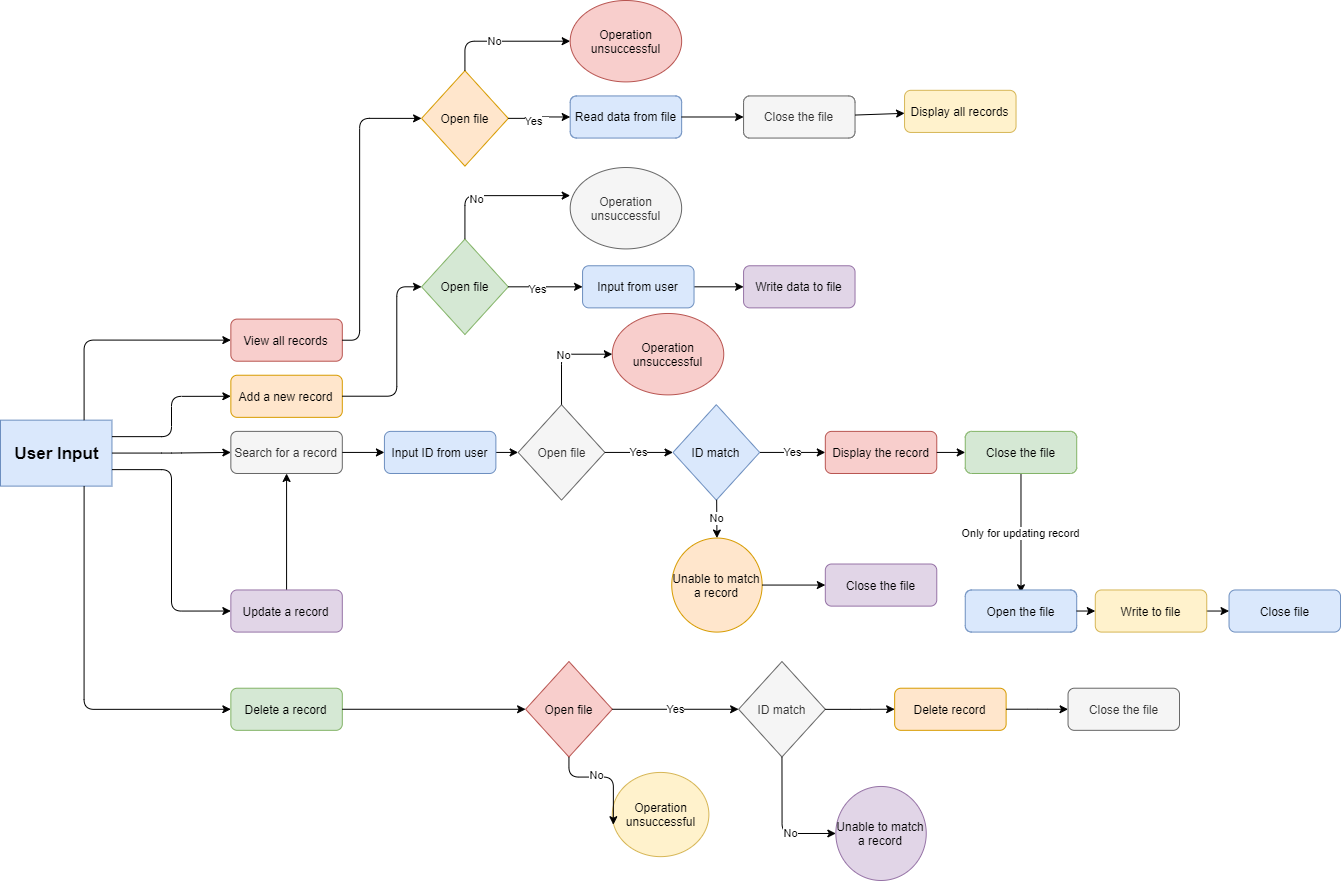

The diagram above was exported from draw.io. Its source (the exported page's mxGraphModel, read from the mxfile embedded in the PNG):
<mxGraphModel dx="2333" dy="714" grid="1" gridSize="10" guides="1" tooltips="1" connect="1" arrows="1" fold="1" page="1" pageScale="1" pageWidth="850" pageHeight="1100" math="0" shadow="0">
  <root>
    <mxCell id="0" />
    <mxCell id="1" parent="0" />
    <mxCell id="7xEfbfIfLbs3jr0ATKnE-16" value="&lt;b style=&quot;font-size: 17px&quot;&gt;User Input&lt;/b&gt;" style="html=1;fillColor=#dae8fc;strokeColor=#6c8ebf;" vertex="1" parent="1">
      <mxGeometry x="-230" y="449.64912280701765" width="111.46025878003695" height="65.96491228070177" as="geometry" />
    </mxCell>
    <mxCell id="7xEfbfIfLbs3jr0ATKnE-11" style="edgeStyle=orthogonalEdgeStyle;rounded=1;orthogonalLoop=1;jettySize=auto;html=1;exitX=1;exitY=0.25;exitDx=0;exitDy=0;entryX=0;entryY=0.5;entryDx=0;entryDy=0;" edge="1" parent="1" source="7xEfbfIfLbs3jr0ATKnE-16" target="7xEfbfIfLbs3jr0ATKnE-2">
      <mxGeometry x="-230" y="30" as="geometry" />
    </mxCell>
    <mxCell id="7xEfbfIfLbs3jr0ATKnE-14" style="edgeStyle=orthogonalEdgeStyle;rounded=1;orthogonalLoop=1;jettySize=auto;html=1;exitX=0.75;exitY=0;exitDx=0;exitDy=0;entryX=0;entryY=0.5;entryDx=0;entryDy=0;" edge="1" parent="1" source="7xEfbfIfLbs3jr0ATKnE-16" target="7xEfbfIfLbs3jr0ATKnE-4">
      <mxGeometry x="-230" y="30" as="geometry" />
    </mxCell>
    <mxCell id="7xEfbfIfLbs3jr0ATKnE-15" style="edgeStyle=orthogonalEdgeStyle;rounded=1;orthogonalLoop=1;jettySize=auto;html=1;entryX=0;entryY=0.5;entryDx=0;entryDy=0;" edge="1" parent="1" source="7xEfbfIfLbs3jr0ATKnE-16" target="7xEfbfIfLbs3jr0ATKnE-6">
      <mxGeometry x="-230" y="30" as="geometry" />
    </mxCell>
    <mxCell id="7xEfbfIfLbs3jr0ATKnE-12" style="edgeStyle=orthogonalEdgeStyle;rounded=1;orthogonalLoop=1;jettySize=auto;html=1;exitX=1;exitY=0.75;exitDx=0;exitDy=0;entryX=0;entryY=0.5;entryDx=0;entryDy=0;" edge="1" parent="1" source="7xEfbfIfLbs3jr0ATKnE-16" target="7xEfbfIfLbs3jr0ATKnE-8">
      <mxGeometry x="-230" y="30" as="geometry" />
    </mxCell>
    <mxCell id="7xEfbfIfLbs3jr0ATKnE-13" style="edgeStyle=orthogonalEdgeStyle;rounded=1;orthogonalLoop=1;jettySize=auto;html=1;exitX=0.75;exitY=1;exitDx=0;exitDy=0;entryX=0;entryY=0.5;entryDx=0;entryDy=0;" edge="1" parent="1" source="7xEfbfIfLbs3jr0ATKnE-16" target="7xEfbfIfLbs3jr0ATKnE-10">
      <mxGeometry x="-230" y="30" as="geometry" />
    </mxCell>
    <mxCell id="7xEfbfIfLbs3jr0ATKnE-2" value="Add a new record" style="rounded=1;whiteSpace=wrap;html=1;fillColor=#ffe6cc;strokeColor=#d79b00;" vertex="1" parent="1">
      <mxGeometry x="0.351201478743036" y="404.73684210526324" width="111.46025878003695" height="42.10526315789474" as="geometry" />
    </mxCell>
    <mxCell id="7xEfbfIfLbs3jr0ATKnE-4" value="View all records" style="rounded=1;whiteSpace=wrap;html=1;fillColor=#f8cecc;strokeColor=#b85450;" vertex="1" parent="1">
      <mxGeometry x="0.351201478743036" y="348.5964912280702" width="111.46025878003695" height="42.10526315789474" as="geometry" />
    </mxCell>
    <mxCell id="7xEfbfIfLbs3jr0ATKnE-6" value="Search for a record" style="rounded=1;whiteSpace=wrap;html=1;fillColor=#f5f5f5;strokeColor=#666666;fontColor=#333333;" vertex="1" parent="1">
      <mxGeometry x="0.351201478743036" y="460.8771929824562" width="111.46025878003695" height="42.10526315789474" as="geometry" />
    </mxCell>
    <mxCell id="7xEfbfIfLbs3jr0ATKnE-7" style="edgeStyle=none;rounded=1;orthogonalLoop=1;jettySize=auto;html=1;entryX=0.5;entryY=1;entryDx=0;entryDy=0;" edge="1" parent="1" source="7xEfbfIfLbs3jr0ATKnE-8" target="7xEfbfIfLbs3jr0ATKnE-6">
      <mxGeometry x="0.351201478743036" y="30" as="geometry" />
    </mxCell>
    <mxCell id="7xEfbfIfLbs3jr0ATKnE-8" value="Update a record" style="rounded=1;whiteSpace=wrap;html=1;fillColor=#e1d5e7;strokeColor=#9673a6;" vertex="1" parent="1">
      <mxGeometry x="0.351201478743036" y="619.4736842105264" width="111.46025878003695" height="42.10526315789474" as="geometry" />
    </mxCell>
    <mxCell id="7xEfbfIfLbs3jr0ATKnE-10" value="Delete a record" style="rounded=1;whiteSpace=wrap;html=1;fillColor=#d5e8d4;strokeColor=#82b366;" vertex="1" parent="1">
      <mxGeometry x="0.351201478743036" y="717.7192982456141" width="111.46025878003695" height="42.10526315789474" as="geometry" />
    </mxCell>
    <mxCell id="7xEfbfIfLbs3jr0ATKnE-21" value="Open file" style="rhombus;whiteSpace=wrap;html=1;fillColor=#ffe6cc;strokeColor=#d79b00;" vertex="1" parent="1">
      <mxGeometry x="191.07208872458406" y="100.17543859649123" width="86.69131238447319" height="95.43859649122808" as="geometry" />
    </mxCell>
    <mxCell id="7xEfbfIfLbs3jr0ATKnE-3" style="edgeStyle=orthogonalEdgeStyle;rounded=1;orthogonalLoop=1;jettySize=auto;html=1;entryX=0;entryY=0.5;entryDx=0;entryDy=0;" edge="1" parent="1" source="7xEfbfIfLbs3jr0ATKnE-4" target="7xEfbfIfLbs3jr0ATKnE-21">
      <mxGeometry x="0.351201478743036" y="30" as="geometry">
        <Array as="points">
          <mxPoint x="129.14972273567463" y="369.6491228070176" />
          <mxPoint x="129.14972273567463" y="147.89473684210526" />
        </Array>
      </mxGeometry>
    </mxCell>
    <mxCell id="7xEfbfIfLbs3jr0ATKnE-22" value="Operation unsuccessful" style="ellipse;whiteSpace=wrap;html=1;fillColor=#f8cecc;strokeColor=#b85450;" vertex="1" parent="1">
      <mxGeometry x="339.6857670979666" y="30" width="111.46025878003695" height="81.40350877192984" as="geometry" />
    </mxCell>
    <mxCell id="7xEfbfIfLbs3jr0ATKnE-17" style="edgeStyle=orthogonalEdgeStyle;rounded=1;orthogonalLoop=1;jettySize=auto;html=1;entryX=0;entryY=0.5;entryDx=0;entryDy=0;exitX=0.5;exitY=0;exitDx=0;exitDy=0;" edge="1" parent="1" source="7xEfbfIfLbs3jr0ATKnE-21" target="7xEfbfIfLbs3jr0ATKnE-22">
      <mxGeometry x="0.351201478743036" y="30" as="geometry" />
    </mxCell>
    <mxCell id="7xEfbfIfLbs3jr0ATKnE-18" value="No" style="edgeLabel;html=1;align=center;verticalAlign=middle;resizable=0;points=[];" vertex="1" connectable="0" parent="7xEfbfIfLbs3jr0ATKnE-17">
      <mxGeometry x="-0.1244" relative="1" as="geometry">
        <mxPoint as="offset" />
      </mxGeometry>
    </mxCell>
    <mxCell id="7xEfbfIfLbs3jr0ATKnE-24" value="Read data from file" style="rounded=1;whiteSpace=wrap;html=1;fillColor=#dae8fc;strokeColor=#6c8ebf;" vertex="1" parent="1">
      <mxGeometry x="339.6857670979666" y="125.43859649122808" width="111.46025878003695" height="42.10526315789474" as="geometry" />
    </mxCell>
    <mxCell id="7xEfbfIfLbs3jr0ATKnE-19" style="edgeStyle=orthogonalEdgeStyle;rounded=1;orthogonalLoop=1;jettySize=auto;html=1;entryX=0;entryY=0.5;entryDx=0;entryDy=0;" edge="1" parent="1" source="7xEfbfIfLbs3jr0ATKnE-21" target="7xEfbfIfLbs3jr0ATKnE-24">
      <mxGeometry x="0.351201478743036" y="30" as="geometry" />
    </mxCell>
    <mxCell id="7xEfbfIfLbs3jr0ATKnE-20" value="Yes" style="edgeLabel;html=1;align=center;verticalAlign=middle;resizable=0;points=[];" vertex="1" connectable="0" parent="7xEfbfIfLbs3jr0ATKnE-19">
      <mxGeometry x="-0.224" y="-2" relative="1" as="geometry">
        <mxPoint as="offset" />
      </mxGeometry>
    </mxCell>
    <mxCell id="7xEfbfIfLbs3jr0ATKnE-26" value="Close the file" style="rounded=1;whiteSpace=wrap;html=1;fillColor=#f5f5f5;strokeColor=#666666;fontColor=#333333;" vertex="1" parent="1">
      <mxGeometry x="513.0683918669131" y="125.43859649122808" width="111.46025878003695" height="42.10526315789474" as="geometry" />
    </mxCell>
    <mxCell id="7xEfbfIfLbs3jr0ATKnE-23" value="" style="edgeStyle=orthogonalEdgeStyle;rounded=1;orthogonalLoop=1;jettySize=auto;html=1;" edge="1" parent="1" source="7xEfbfIfLbs3jr0ATKnE-24" target="7xEfbfIfLbs3jr0ATKnE-26">
      <mxGeometry x="0.351201478743036" y="30" as="geometry" />
    </mxCell>
    <mxCell id="7xEfbfIfLbs3jr0ATKnE-29" value="Open file" style="rhombus;whiteSpace=wrap;html=1;fillColor=#d5e8d4;strokeColor=#82b366;" vertex="1" parent="1">
      <mxGeometry x="191.07208872458406" y="268.59649122807025" width="86.69131238447319" height="95.43859649122808" as="geometry" />
    </mxCell>
    <mxCell id="7xEfbfIfLbs3jr0ATKnE-1" style="edgeStyle=orthogonalEdgeStyle;rounded=1;orthogonalLoop=1;jettySize=auto;html=1;entryX=0;entryY=0.5;entryDx=0;entryDy=0;" edge="1" parent="1" source="7xEfbfIfLbs3jr0ATKnE-2" target="7xEfbfIfLbs3jr0ATKnE-29">
      <mxGeometry x="0.351201478743036" y="30" as="geometry">
        <Array as="points">
          <mxPoint x="166.3031423290203" y="425.7894736842106" />
          <mxPoint x="166.3031423290203" y="316.3157894736842" />
        </Array>
      </mxGeometry>
    </mxCell>
    <mxCell id="7xEfbfIfLbs3jr0ATKnE-33" value="Open file" style="rhombus;whiteSpace=wrap;html=1;fillColor=#f5f5f5;strokeColor=#666666;fontColor=#333333;" vertex="1" parent="1">
      <mxGeometry x="287.6709796672827" y="434.21052631578954" width="86.69131238447319" height="95.43859649122808" as="geometry" />
    </mxCell>
    <mxCell id="7xEfbfIfLbs3jr0ATKnE-37" value="Open file" style="rhombus;whiteSpace=wrap;html=1;fillColor=#f8cecc;strokeColor=#b85450;" vertex="1" parent="1">
      <mxGeometry x="295.1016635859519" y="691.0526315789474" width="86.69131238447319" height="95.43859649122808" as="geometry" />
    </mxCell>
    <mxCell id="7xEfbfIfLbs3jr0ATKnE-9" style="edgeStyle=none;rounded=1;orthogonalLoop=1;jettySize=auto;html=1;entryX=0;entryY=0.5;entryDx=0;entryDy=0;" edge="1" parent="1" source="7xEfbfIfLbs3jr0ATKnE-10" target="7xEfbfIfLbs3jr0ATKnE-37">
      <mxGeometry x="0.351201478743036" y="30" as="geometry" />
    </mxCell>
    <mxCell id="7xEfbfIfLbs3jr0ATKnE-38" value="Operation unsuccessful" style="ellipse;whiteSpace=wrap;html=1;fillColor=#f5f5f5;strokeColor=#666666;fontColor=#333333;" vertex="1" parent="1">
      <mxGeometry x="339.6857670979666" y="197.01754385964912" width="111.46025878003695" height="81.40350877192984" as="geometry" />
    </mxCell>
    <mxCell id="7xEfbfIfLbs3jr0ATKnE-27" style="edgeStyle=orthogonalEdgeStyle;rounded=1;orthogonalLoop=1;jettySize=auto;html=1;entryX=0;entryY=0.345;entryDx=0;entryDy=0;entryPerimeter=0;exitX=0.5;exitY=0;exitDx=0;exitDy=0;" edge="1" parent="1" source="7xEfbfIfLbs3jr0ATKnE-29" target="7xEfbfIfLbs3jr0ATKnE-38">
      <mxGeometry x="0.351201478743036" y="30" as="geometry">
        <mxPoint x="252.99445471349347" y="254.56140350877195" as="targetPoint" />
      </mxGeometry>
    </mxCell>
    <mxCell id="7xEfbfIfLbs3jr0ATKnE-28" value="No" style="edgeLabel;html=1;align=center;verticalAlign=middle;resizable=0;points=[];" vertex="1" connectable="0" parent="7xEfbfIfLbs3jr0ATKnE-27">
      <mxGeometry x="-0.2793" y="-3" relative="1" as="geometry">
        <mxPoint as="offset" />
      </mxGeometry>
    </mxCell>
    <mxCell id="7xEfbfIfLbs3jr0ATKnE-39" value="Write data to file" style="rounded=1;whiteSpace=wrap;html=1;fillColor=#e1d5e7;strokeColor=#9673a6;" vertex="1" parent="1">
      <mxGeometry x="513.0683918669131" y="295.2631578947369" width="111.46025878003695" height="42.10526315789474" as="geometry" />
    </mxCell>
    <mxCell id="7xEfbfIfLbs3jr0ATKnE-40" value="" style="edgeStyle=none;rounded=1;orthogonalLoop=1;jettySize=auto;html=1;" edge="1" parent="1" source="7xEfbfIfLbs3jr0ATKnE-41" target="7xEfbfIfLbs3jr0ATKnE-39">
      <mxGeometry x="0.351201478743036" y="30" as="geometry" />
    </mxCell>
    <mxCell id="7xEfbfIfLbs3jr0ATKnE-41" value="Input from user" style="rounded=1;whiteSpace=wrap;html=1;fillColor=#dae8fc;strokeColor=#6c8ebf;" vertex="1" parent="1">
      <mxGeometry x="352.0702402957486" y="295.2631578947369" width="111.46025878003695" height="42.10526315789474" as="geometry" />
    </mxCell>
    <mxCell id="7xEfbfIfLbs3jr0ATKnE-42" value="Display all records" style="rounded=1;whiteSpace=wrap;html=1;fillColor=#fff2cc;strokeColor=#d6b656;" vertex="1" parent="1">
      <mxGeometry x="674.0665434380776" y="119.82456140350878" width="111.46025878003695" height="42.10526315789474" as="geometry" />
    </mxCell>
    <mxCell id="7xEfbfIfLbs3jr0ATKnE-25" value="" style="edgeStyle=none;rounded=1;orthogonalLoop=1;jettySize=auto;html=1;" edge="1" parent="1" source="7xEfbfIfLbs3jr0ATKnE-26" target="7xEfbfIfLbs3jr0ATKnE-42">
      <mxGeometry x="0.351201478743036" y="30" as="geometry" />
    </mxCell>
    <mxCell id="7xEfbfIfLbs3jr0ATKnE-43" value="Operation unsuccessful" style="ellipse;whiteSpace=wrap;html=1;fillColor=#f8cecc;strokeColor=#b85450;" vertex="1" parent="1">
      <mxGeometry x="381.7929759704251" y="342.9824561403509" width="111.46025878003695" height="81.40350877192984" as="geometry" />
    </mxCell>
    <mxCell id="7xEfbfIfLbs3jr0ATKnE-30" style="edgeStyle=orthogonalEdgeStyle;rounded=1;orthogonalLoop=1;jettySize=auto;html=1;entryX=0;entryY=0.5;entryDx=0;entryDy=0;exitX=0.5;exitY=0;exitDx=0;exitDy=0;" edge="1" parent="1" source="7xEfbfIfLbs3jr0ATKnE-33" target="7xEfbfIfLbs3jr0ATKnE-43">
      <mxGeometry x="0.351201478743036" y="30" as="geometry" />
    </mxCell>
    <mxCell id="7xEfbfIfLbs3jr0ATKnE-31" value="No" style="edgeLabel;html=1;align=center;verticalAlign=middle;resizable=0;points=[];" vertex="1" connectable="0" parent="7xEfbfIfLbs3jr0ATKnE-30">
      <mxGeometry x="0.014" y="-1" relative="1" as="geometry">
        <mxPoint as="offset" />
      </mxGeometry>
    </mxCell>
    <mxCell id="7xEfbfIfLbs3jr0ATKnE-44" style="rounded=1;orthogonalLoop=1;jettySize=auto;html=1;exitX=1;exitY=0.5;exitDx=0;exitDy=0;" edge="1" parent="1" source="7xEfbfIfLbs3jr0ATKnE-29">
      <mxGeometry x="0.351201478743036" y="30" as="geometry">
        <mxPoint x="290.1478743068392" y="161.92982456140354" as="sourcePoint" />
        <mxPoint x="352.0702402957486" y="316.3157894736842" as="targetPoint" />
      </mxGeometry>
    </mxCell>
    <mxCell id="7xEfbfIfLbs3jr0ATKnE-45" value="Yes" style="edgeLabel;html=1;align=center;verticalAlign=middle;resizable=0;points=[];" vertex="1" connectable="0" parent="7xEfbfIfLbs3jr0ATKnE-44">
      <mxGeometry x="-0.224" y="-2" relative="1" as="geometry">
        <mxPoint as="offset" />
      </mxGeometry>
    </mxCell>
    <mxCell id="7xEfbfIfLbs3jr0ATKnE-46" value="" style="edgeStyle=none;rounded=1;orthogonalLoop=1;jettySize=auto;html=1;" edge="1" parent="1" source="7xEfbfIfLbs3jr0ATKnE-47" target="7xEfbfIfLbs3jr0ATKnE-33">
      <mxGeometry x="0.351201478743036" y="30" as="geometry" />
    </mxCell>
    <mxCell id="7xEfbfIfLbs3jr0ATKnE-47" value="Input ID from user" style="rounded=1;whiteSpace=wrap;html=1;fillColor=#dae8fc;strokeColor=#6c8ebf;" vertex="1" parent="1">
      <mxGeometry x="153.9186691312384" y="460.8771929824562" width="111.46025878003695" height="42.10526315789474" as="geometry" />
    </mxCell>
    <mxCell id="7xEfbfIfLbs3jr0ATKnE-5" value="" style="edgeStyle=none;rounded=1;orthogonalLoop=1;jettySize=auto;html=1;" edge="1" parent="1" source="7xEfbfIfLbs3jr0ATKnE-6" target="7xEfbfIfLbs3jr0ATKnE-47">
      <mxGeometry x="0.351201478743036" y="30" as="geometry" />
    </mxCell>
    <mxCell id="7xEfbfIfLbs3jr0ATKnE-49" value="Display the record" style="rounded=1;whiteSpace=wrap;html=1;fillColor=#f8cecc;strokeColor=#b85450;" vertex="1" parent="1">
      <mxGeometry x="594.8059149722735" y="460.8771929824562" width="111.46025878003695" height="42.10526315789474" as="geometry" />
    </mxCell>
    <mxCell id="7xEfbfIfLbs3jr0ATKnE-50" value="Yes" style="edgeStyle=none;rounded=1;orthogonalLoop=1;jettySize=auto;html=1;" edge="1" parent="1" source="7xEfbfIfLbs3jr0ATKnE-52" target="7xEfbfIfLbs3jr0ATKnE-49">
      <mxGeometry x="0.351201478743036" y="30" as="geometry" />
    </mxCell>
    <mxCell id="7xEfbfIfLbs3jr0ATKnE-52" value="ID match" style="rhombus;whiteSpace=wrap;html=1;fillColor=#dae8fc;strokeColor=#6c8ebf;" vertex="1" parent="1">
      <mxGeometry x="442.47689463955624" y="434.21052631578954" width="86.69131238447319" height="95.43859649122808" as="geometry" />
    </mxCell>
    <mxCell id="7xEfbfIfLbs3jr0ATKnE-32" value="Yes" style="edgeStyle=none;rounded=1;orthogonalLoop=1;jettySize=auto;html=1;" edge="1" parent="1" source="7xEfbfIfLbs3jr0ATKnE-33" target="7xEfbfIfLbs3jr0ATKnE-52">
      <mxGeometry x="0.351201478743036" y="30" as="geometry" />
    </mxCell>
    <mxCell id="7xEfbfIfLbs3jr0ATKnE-53" value="Only for updating record" style="edgeStyle=none;rounded=1;orthogonalLoop=1;jettySize=auto;html=1;entryX=0.5;entryY=0;entryDx=0;entryDy=0;" edge="1" parent="1" source="7xEfbfIfLbs3jr0ATKnE-54">
      <mxGeometry x="0.351201478743036" y="30" as="geometry">
        <mxPoint x="790.4805914972272" y="622.2807017543861" as="targetPoint" />
      </mxGeometry>
    </mxCell>
    <mxCell id="7xEfbfIfLbs3jr0ATKnE-54" value="Close the file" style="rounded=1;whiteSpace=wrap;html=1;fillColor=#d5e8d4;strokeColor=#82b366;" vertex="1" parent="1">
      <mxGeometry x="734.7504621072088" y="460.8771929824562" width="111.46025878003695" height="42.10526315789474" as="geometry" />
    </mxCell>
    <mxCell id="7xEfbfIfLbs3jr0ATKnE-48" style="edgeStyle=none;rounded=1;orthogonalLoop=1;jettySize=auto;html=1;exitX=1;exitY=0.5;exitDx=0;exitDy=0;entryX=0;entryY=0.5;entryDx=0;entryDy=0;" edge="1" parent="1" source="7xEfbfIfLbs3jr0ATKnE-49" target="7xEfbfIfLbs3jr0ATKnE-54">
      <mxGeometry x="0.351201478743036" y="30" as="geometry" />
    </mxCell>
    <mxCell id="7xEfbfIfLbs3jr0ATKnE-56" value="Unable to match a record" style="ellipse;whiteSpace=wrap;html=1;fillColor=#ffe6cc;strokeColor=#d79b00;" vertex="1" parent="1">
      <mxGeometry x="441.23844731977806" y="567.5438596491229" width="90.40665434380776" height="94.03508771929825" as="geometry" />
    </mxCell>
    <mxCell id="7xEfbfIfLbs3jr0ATKnE-51" value="No" style="edgeStyle=none;rounded=1;orthogonalLoop=1;jettySize=auto;html=1;" edge="1" parent="1" source="7xEfbfIfLbs3jr0ATKnE-52" target="7xEfbfIfLbs3jr0ATKnE-56">
      <mxGeometry x="0.351201478743036" y="30" as="geometry" />
    </mxCell>
    <mxCell id="7xEfbfIfLbs3jr0ATKnE-57" value="Close the file" style="rounded=1;whiteSpace=wrap;html=1;fillColor=#e1d5e7;strokeColor=#9673a6;" vertex="1" parent="1">
      <mxGeometry x="594.8059149722735" y="593.5087719298247" width="111.46025878003695" height="42.10526315789474" as="geometry" />
    </mxCell>
    <mxCell id="7xEfbfIfLbs3jr0ATKnE-55" style="edgeStyle=none;rounded=1;orthogonalLoop=1;jettySize=auto;html=1;entryX=0;entryY=0.5;entryDx=0;entryDy=0;" edge="1" parent="1" source="7xEfbfIfLbs3jr0ATKnE-56" target="7xEfbfIfLbs3jr0ATKnE-57">
      <mxGeometry x="0.351201478743036" y="30" as="geometry" />
    </mxCell>
    <mxCell id="7xEfbfIfLbs3jr0ATKnE-59" value="Open the file" style="rounded=1;whiteSpace=wrap;html=1;fillColor=#dae8fc;strokeColor=#6c8ebf;" vertex="1" parent="1">
      <mxGeometry x="734.7504621072088" y="619.4736842105264" width="111.46025878003695" height="42.10526315789474" as="geometry" />
    </mxCell>
    <mxCell id="7xEfbfIfLbs3jr0ATKnE-60" value="Close file" style="rounded=1;whiteSpace=wrap;html=1;fillColor=#dae8fc;strokeColor=#6c8ebf;" vertex="1" parent="1">
      <mxGeometry x="998.5397412199629" y="619.4736842105264" width="111.46025878003695" height="42.10526315789474" as="geometry" />
    </mxCell>
    <mxCell id="7xEfbfIfLbs3jr0ATKnE-61" style="edgeStyle=none;rounded=1;orthogonalLoop=1;jettySize=auto;html=1;" edge="1" parent="1" source="7xEfbfIfLbs3jr0ATKnE-62" target="7xEfbfIfLbs3jr0ATKnE-60">
      <mxGeometry x="0.351201478743036" y="30" as="geometry" />
    </mxCell>
    <mxCell id="7xEfbfIfLbs3jr0ATKnE-62" value="Write to file" style="rounded=1;whiteSpace=wrap;html=1;fillColor=#fff2cc;strokeColor=#d6b656;" vertex="1" parent="1">
      <mxGeometry x="864.7874306839186" y="619.4736842105264" width="111.46025878003695" height="42.10526315789474" as="geometry" />
    </mxCell>
    <mxCell id="7xEfbfIfLbs3jr0ATKnE-58" style="edgeStyle=none;rounded=1;orthogonalLoop=1;jettySize=auto;html=1;exitX=1;exitY=0.5;exitDx=0;exitDy=0;" edge="1" parent="1" source="7xEfbfIfLbs3jr0ATKnE-59" target="7xEfbfIfLbs3jr0ATKnE-62">
      <mxGeometry x="0.351201478743036" y="30" as="geometry" />
    </mxCell>
    <mxCell id="7xEfbfIfLbs3jr0ATKnE-63" value="Operation unsuccessful" style="ellipse;whiteSpace=wrap;html=1;fillColor=#fff2cc;strokeColor=#d6b656;" vertex="1" parent="1">
      <mxGeometry x="381.7929759704251" y="801.9298245614036" width="96.5988909426987" height="84.21052631578948" as="geometry" />
    </mxCell>
    <mxCell id="7xEfbfIfLbs3jr0ATKnE-34" style="edgeStyle=orthogonalEdgeStyle;rounded=1;orthogonalLoop=1;jettySize=auto;html=1;exitX=0.5;exitY=1;exitDx=0;exitDy=0;entryX=0.011;entryY=0.621;entryDx=0;entryDy=0;entryPerimeter=0;" edge="1" parent="1" source="7xEfbfIfLbs3jr0ATKnE-37" target="7xEfbfIfLbs3jr0ATKnE-63">
      <mxGeometry x="0.351201478743036" y="30" as="geometry" />
    </mxCell>
    <mxCell id="7xEfbfIfLbs3jr0ATKnE-35" value="No" style="edgeLabel;html=1;align=center;verticalAlign=middle;resizable=0;points=[];" vertex="1" connectable="0" parent="7xEfbfIfLbs3jr0ATKnE-34">
      <mxGeometry x="-0.1676" y="2" relative="1" as="geometry">
        <mxPoint as="offset" />
      </mxGeometry>
    </mxCell>
    <mxCell id="7xEfbfIfLbs3jr0ATKnE-67" value="ID match" style="rhombus;whiteSpace=wrap;html=1;fillColor=#f5f5f5;strokeColor=#666666;fontColor=#333333;" vertex="1" parent="1">
      <mxGeometry x="508.1146025878003" y="691.0526315789474" width="86.69131238447319" height="95.43859649122808" as="geometry" />
    </mxCell>
    <mxCell id="7xEfbfIfLbs3jr0ATKnE-36" value="Yes" style="edgeStyle=orthogonalEdgeStyle;rounded=1;orthogonalLoop=1;jettySize=auto;html=1;entryX=0;entryY=0.5;entryDx=0;entryDy=0;" edge="1" parent="1" source="7xEfbfIfLbs3jr0ATKnE-37" target="7xEfbfIfLbs3jr0ATKnE-67">
      <mxGeometry x="0.351201478743036" y="30" as="geometry" />
    </mxCell>
    <mxCell id="7xEfbfIfLbs3jr0ATKnE-68" value="Unable to match a record" style="ellipse;whiteSpace=wrap;html=1;fillColor=#e1d5e7;strokeColor=#9673a6;" vertex="1" parent="1">
      <mxGeometry x="605.332717190388" y="815.9649122807019" width="90.40665434380776" height="94.03508771929825" as="geometry" />
    </mxCell>
    <mxCell id="7xEfbfIfLbs3jr0ATKnE-64" style="edgeStyle=orthogonalEdgeStyle;rounded=1;orthogonalLoop=1;jettySize=auto;html=1;entryX=0;entryY=0.5;entryDx=0;entryDy=0;exitX=0.5;exitY=1;exitDx=0;exitDy=0;" edge="1" parent="1" source="7xEfbfIfLbs3jr0ATKnE-67" target="7xEfbfIfLbs3jr0ATKnE-68">
      <mxGeometry x="0.351201478743036" y="30" as="geometry" />
    </mxCell>
    <mxCell id="7xEfbfIfLbs3jr0ATKnE-65" value="No" style="edgeLabel;html=1;align=center;verticalAlign=middle;resizable=0;points=[];" vertex="1" connectable="0" parent="7xEfbfIfLbs3jr0ATKnE-64">
      <mxGeometry x="0.3041" y="1" relative="1" as="geometry">
        <mxPoint as="offset" />
      </mxGeometry>
    </mxCell>
    <mxCell id="7xEfbfIfLbs3jr0ATKnE-70" value="Delete record" style="rounded=1;whiteSpace=wrap;html=1;fillColor=#ffe6cc;strokeColor=#d79b00;" vertex="1" parent="1">
      <mxGeometry x="664.1589648798521" y="717.7192982456141" width="111.46025878003695" height="42.10526315789474" as="geometry" />
    </mxCell>
    <mxCell id="7xEfbfIfLbs3jr0ATKnE-66" style="edgeStyle=orthogonalEdgeStyle;rounded=1;orthogonalLoop=1;jettySize=auto;html=1;" edge="1" parent="1" source="7xEfbfIfLbs3jr0ATKnE-67" target="7xEfbfIfLbs3jr0ATKnE-70">
      <mxGeometry x="0.351201478743036" y="30" as="geometry" />
    </mxCell>
    <mxCell id="7xEfbfIfLbs3jr0ATKnE-71" value="Close the file" style="rounded=1;whiteSpace=wrap;html=1;fillColor=#f5f5f5;strokeColor=#666666;fontColor=#333333;" vertex="1" parent="1">
      <mxGeometry x="837.5415896487984" y="717.7192982456141" width="111.46025878003695" height="42.10526315789474" as="geometry" />
    </mxCell>
    <mxCell id="7xEfbfIfLbs3jr0ATKnE-69" style="edgeStyle=orthogonalEdgeStyle;rounded=1;orthogonalLoop=1;jettySize=auto;html=1;entryX=0;entryY=0.5;entryDx=0;entryDy=0;" edge="1" parent="1" source="7xEfbfIfLbs3jr0ATKnE-70" target="7xEfbfIfLbs3jr0ATKnE-71">
      <mxGeometry x="0.351201478743036" y="30" as="geometry" />
    </mxCell>
  </root>
</mxGraphModel>